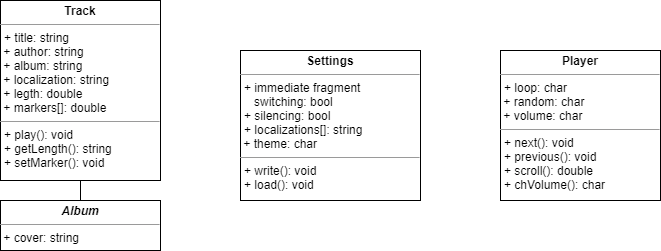

The diagram above was exported from draw.io. Its source (the exported page's mxGraphModel, read from the mxfile embedded in the PNG):
<mxGraphModel dx="1422" dy="766" grid="1" gridSize="10" guides="1" tooltips="1" connect="1" arrows="1" fold="1" page="1" pageScale="1" pageWidth="827" pageHeight="1169" math="0" shadow="0">
  <root>
    <mxCell id="0" />
    <mxCell id="1" parent="0" />
    <mxCell id="PVAEcQIwA8DvFENTlzm5-5" value="&lt;p style=&quot;margin: 0px ; margin-top: 4px ; text-align: center&quot;&gt;&lt;b&gt;Track&lt;/b&gt;&lt;/p&gt;&lt;hr size=&quot;1&quot;&gt;&lt;p style=&quot;margin: 0px ; margin-left: 4px&quot;&gt;+ title: string&lt;/p&gt;&amp;nbsp;+ author: string&lt;br&gt;&amp;nbsp;+ album: string&lt;br&gt;&amp;nbsp;+ localization: string&lt;br&gt;&amp;nbsp;+ legth: double&lt;br&gt;&amp;nbsp;+ markers[]: double&lt;br&gt;&lt;hr size=&quot;1&quot;&gt;&lt;p style=&quot;margin: 0px ; margin-left: 4px&quot;&gt;+ play(): void&lt;/p&gt;&lt;p style=&quot;margin: 0px ; margin-left: 4px&quot;&gt;+ getLength(): string&lt;/p&gt;&lt;p style=&quot;margin: 0px ; margin-left: 4px&quot;&gt;+ setMarker(): void&lt;/p&gt;" style="verticalAlign=top;align=left;overflow=fill;fontSize=12;fontFamily=Helvetica;html=1;" vertex="1" parent="1">
      <mxGeometry x="80" y="70" width="160" height="180" as="geometry" />
    </mxCell>
    <mxCell id="PVAEcQIwA8DvFENTlzm5-6" value="&lt;p style=&quot;margin: 0px ; margin-top: 4px ; text-align: center&quot;&gt;&lt;b&gt;Settings&lt;/b&gt;&lt;/p&gt;&lt;hr size=&quot;1&quot;&gt;&lt;p style=&quot;margin: 0px ; margin-left: 4px&quot;&gt;+ immediate fragment&lt;/p&gt;&lt;p style=&quot;margin: 0px ; margin-left: 4px&quot;&gt;&amp;nbsp; &amp;nbsp;switching&lt;span&gt;: bool&lt;/span&gt;&lt;/p&gt;&lt;p style=&quot;margin: 0px ; margin-left: 4px&quot;&gt;+ silencing: bool&lt;/p&gt;&lt;p style=&quot;margin: 0px ; margin-left: 4px&quot;&gt;+ localizations[]: string&lt;/p&gt;&amp;nbsp;+ theme: char&lt;br&gt;&lt;hr size=&quot;1&quot;&gt;&lt;p style=&quot;margin: 0px ; margin-left: 4px&quot;&gt;+ write(): void&lt;/p&gt;&lt;p style=&quot;margin: 0px ; margin-left: 4px&quot;&gt;+ load(): void&lt;/p&gt;" style="verticalAlign=top;align=left;overflow=fill;fontSize=12;fontFamily=Helvetica;html=1;" vertex="1" parent="1">
      <mxGeometry x="320" y="120" width="180" height="150" as="geometry" />
    </mxCell>
    <mxCell id="PVAEcQIwA8DvFENTlzm5-11" style="edgeStyle=orthogonalEdgeStyle;rounded=0;orthogonalLoop=1;jettySize=auto;html=1;exitX=0.5;exitY=0;exitDx=0;exitDy=0;entryX=0.5;entryY=1;entryDx=0;entryDy=0;endArrow=none;endFill=0;" edge="1" parent="1" source="PVAEcQIwA8DvFENTlzm5-7" target="PVAEcQIwA8DvFENTlzm5-5">
      <mxGeometry relative="1" as="geometry" />
    </mxCell>
    <mxCell id="PVAEcQIwA8DvFENTlzm5-7" value="&lt;p style=&quot;margin: 0px ; margin-top: 4px ; text-align: center&quot;&gt;&lt;b&gt;&lt;i&gt;Album&lt;/i&gt;&lt;/b&gt;&lt;/p&gt;&lt;hr size=&quot;1&quot;&gt;&lt;p style=&quot;margin: 0px ; margin-left: 4px&quot;&gt;&lt;/p&gt;&amp;nbsp;+ cover: string&lt;br&gt;&lt;p style=&quot;margin: 0px ; margin-left: 4px&quot;&gt;&lt;br&gt;&lt;/p&gt;" style="verticalAlign=top;align=left;overflow=fill;fontSize=12;fontFamily=Helvetica;html=1;" vertex="1" parent="1">
      <mxGeometry x="80" y="270" width="160" height="50" as="geometry" />
    </mxCell>
    <mxCell id="PVAEcQIwA8DvFENTlzm5-10" value="&lt;p style=&quot;margin: 0px ; margin-top: 4px ; text-align: center&quot;&gt;&lt;b&gt;Player&lt;/b&gt;&lt;/p&gt;&lt;hr size=&quot;1&quot;&gt;&lt;p style=&quot;margin: 0px ; margin-left: 4px&quot;&gt;+ loop: char&lt;/p&gt;&amp;nbsp;+ random: char&lt;br&gt;&amp;nbsp;+ volume: char&lt;br&gt;&lt;hr size=&quot;1&quot;&gt;&lt;p style=&quot;margin: 0px ; margin-left: 4px&quot;&gt;+ next(): void&lt;br&gt;&lt;/p&gt;&lt;p style=&quot;margin: 0px ; margin-left: 4px&quot;&gt;+ previous(): void&lt;/p&gt;&lt;p style=&quot;margin: 0px ; margin-left: 4px&quot;&gt;+ scroll(): double&lt;/p&gt;&lt;p style=&quot;margin: 0px ; margin-left: 4px&quot;&gt;+ chVolume(): char&lt;/p&gt;" style="verticalAlign=top;align=left;overflow=fill;fontSize=12;fontFamily=Helvetica;html=1;" vertex="1" parent="1">
      <mxGeometry x="580" y="120" width="160" height="150" as="geometry" />
    </mxCell>
  </root>
</mxGraphModel>